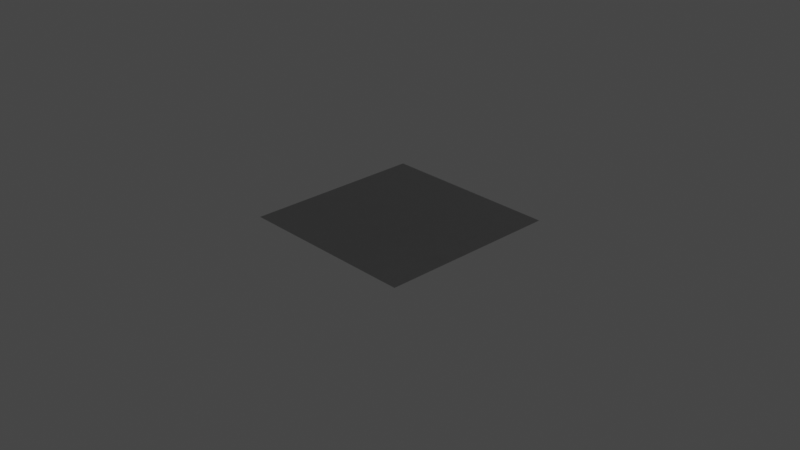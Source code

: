 # Source: steel_pure.blend  (saved by Blender 3.6.13; exported with 4.5.12 LTS)
import bpy
from mathutils import Matrix  # noqa: F401  (used for matrix-valued properties, if any)

bpy.ops.wm.read_factory_settings(use_empty=True)
scene = bpy.context.scene
scene.name = 'Scene'

# ---- collections
col_collection = bpy.data.collections.new('Collection'); scene.collection.children.link(col_collection)

# ---- materials (node trees are filled in below, after node groups)
mat_steel_pure = bpy.data.materials.new('steel_pure')
mat_steel_pure.alpha_threshold = 0.0
mat_steel_pure.use_transparent_shadow = False
mat_steel_pure.line_color = (0.0, 0.0, 0.0, 1.0)

# ---- node groups
ng_normal_bake = bpy.data.node_groups.new('normal_bake', 'ShaderNodeTree')
_s = ng_normal_bake.interface.new_socket(name='Vector', in_out='OUTPUT', socket_type='NodeSocketVector')
_s = ng_normal_bake.interface.new_socket(name='Color', in_out='INPUT', socket_type='NodeSocketVector')
_s.hide_value = True
_N = ng_normal_bake.nodes; _L = ng_normal_bake.links
n0 = _N.new('ShaderNodeVectorMath'); n0.name = 'Vector Math.001'; n0.location = (-4, -55)
n0.operation = 'DOT_PRODUCT'
n1 = _N.new('ShaderNodeVectorMath'); n1.name = 'Vector Math.005'; n1.location = (-264, -55)
n1.operation = 'CROSS_PRODUCT'
n2 = _N.new('ShaderNodeVectorMath'); n2.name = 'Vector Math.002'; n2.location = (-1, -219)
n2.operation = 'DOT_PRODUCT'
n3 = _N.new('NodeReroute'); n3.name = 'Reroute'; n3.location = (-85, 62)
n3.width = 16
n3.socket_idname = 'NodeSocketVector'
n4 = _N.new('ShaderNodeVectorMath'); n4.name = 'Vector Math'; n4.location = (2, 98)
n4.operation = 'DOT_PRODUCT'
n5 = _N.new('ShaderNodeCombineXYZ'); n5.name = 'Combine XYZ'; n5.location = (198, 2)
n6 = _N.new('ShaderNodeNewGeometry'); n6.name = 'Geometry'; n6.location = (-577, -273)
n7 = _N.new('ShaderNodeTangent'); n7.name = 'Tangent'; n7.location = (-579, 25)
n7.width = 232
n7.direction_type = 'UV_MAP'
n8 = _N.new('NodeGroupOutput'); n8.name = 'Group Output'; n8.location = (757, 49)
n9 = _N.new('NodeGroupInput'); n9.name = 'Group Input'; n9.location = (-552, 105)
n10 = _N.new('ShaderNodeVectorMath'); n10.name = 'Vector Math.004'; n10.location = (398, -39)
n10.hide = True
n10.inputs[1].default_value = (0.5, 0.5, 0.5)
n11 = _N.new('ShaderNodeVectorMath'); n11.name = 'Vector Math.003'; n11.location = (398, -4)
n11.hide = True
n11.operation = 'SCALE'
n11.inputs[3].default_value = 0.5
n12 = _N.new('ShaderNodeMath'); n12.name = 'sanctus_correct_normal_y'; n12.location = (0, 0)
n12.label = 'sanctus_correct_normal_y'
n12.operation = 'MULTIPLY'
n12.inputs[1].default_value = -1.0
_L.new(n4.outputs[1], n5.inputs[0])
_L.new(n2.outputs[1], n5.inputs[2])
_L.new(n3.outputs[0], n4.inputs[0])
_L.new(n3.outputs[0], n0.inputs[0])
_L.new(n3.outputs[0], n2.inputs[0])
_L.new(n7.outputs[0], n1.inputs[0])
_L.new(n6.outputs[1], n1.inputs[1])
_L.new(n7.outputs[0], n4.inputs[1])
_L.new(n1.outputs[0], n0.inputs[1])
_L.new(n6.outputs[1], n2.inputs[1])
_L.new(n9.outputs[0], n3.inputs[0])
_L.new(n5.outputs[0], n11.inputs[0])
_L.new(n10.outputs[0], n8.inputs[0])
_L.new(n11.outputs[0], n10.inputs[0])
_L.new(n0.outputs[1], n12.inputs[0])
_L.new(n12.outputs[0], n5.inputs[1])
n8.is_active_output = True
ng_clouds_01_002 = bpy.data.node_groups.new('Clouds 01.002', 'ShaderNodeTree')
_s = ng_clouds_01_002.interface.new_socket(name='Linear', in_out='OUTPUT', socket_type='NodeSocketFloat')
_s.min_value = 0.0
_s.max_value = 1.0
_s = ng_clouds_01_002.interface.new_socket(name='Constant', in_out='OUTPUT', socket_type='NodeSocketFloat')
_s.min_value = 0.0
_s.max_value = 0.0
_s = ng_clouds_01_002.interface.new_socket(name='Vector', in_out='INPUT', socket_type='NodeSocketVector')
_s.min_value = -1e+04
_s.max_value = 1e+04
_s.hide_value = True
_s = ng_clouds_01_002.interface.new_socket(name='Scale', in_out='INPUT', socket_type='NodeSocketFloat')
_s.default_value = 1.0
_s.min_value = -1e+04
_s.max_value = 1e+04
_s = ng_clouds_01_002.interface.new_socket(name='Mix 1', in_out='INPUT', socket_type='NodeSocketFloat')
_s.subtype = 'FACTOR'
_s.default_value = 0.7583
_s.min_value = 0.0
_s.max_value = 1.0
_s = ng_clouds_01_002.interface.new_socket(name='Mix 2', in_out='INPUT', socket_type='NodeSocketFloat')
_s.default_value = 1.0
_s.min_value = 0.0
_s.max_value = 1.0
_s = ng_clouds_01_002.interface.new_socket(name='Distortion', in_out='INPUT', socket_type='NodeSocketFloat')
_s.min_value = 0.0
_s.max_value = 1.0
_s = ng_clouds_01_002.interface.new_socket(name='Distortion', in_out='INPUT', socket_type='NodeSocketFloat')
_s.min_value = 0.0
_s.max_value = 1.0
_s = ng_clouds_01_002.interface.new_socket(name='Detail', in_out='INPUT', socket_type='NodeSocketFloat')
_s.default_value = 9.46
_s.min_value = 0.0
_s.max_value = 16.0
_s = ng_clouds_01_002.interface.new_socket(name='Detail', in_out='INPUT', socket_type='NodeSocketFloat')
_s.default_value = 0.9
_s.min_value = 0.0
_s.max_value = 16.0
_s = ng_clouds_01_002.interface.new_socket(name='Constant Seed', in_out='INPUT', socket_type='NodeSocketFloat')
_s.default_value = -9.5
_s.min_value = -1e+04
_s.max_value = 1e+04
_N = ng_clouds_01_002.nodes; _L = ng_clouds_01_002.links
n0 = _N.new('ShaderNodeVectorMath'); n0.name = 'Vector Math'; n0.location = (-470, 37)
n0.operation = 'SCALE'
n1 = _N.new('ShaderNodeMapRange'); n1.name = 'Map Range.001'; n1.location = (-472, -122)
n1.hide = True
n1.inputs[3].default_value = 0.78
n2 = _N.new('NodeGroupOutput'); n2.name = 'Group Output'; n2.location = (622, 28)
n3 = _N.new('ShaderNodeMapRange'); n3.name = 'Map Range.002'; n3.location = (-463, -179)
n3.hide = True
n3.inputs[3].default_value = 0.3
n3.inputs[4].default_value = 0.8
n4 = _N.new('ShaderNodeVectorMath'); n4.name = 'Vector Math.001'; n4.location = (-858, 207)
n4.operation = 'LENGTH'
n5 = _N.new('ShaderNodeMath'); n5.name = 'Math'; n5.location = (-688, 185)
n5.hide = True
n5.operation = 'GREATER_THAN'
n5.inputs[1].default_value = 0.0
n5.inputs[2].default_value = 0.0
n6 = _N.new('ShaderNodeMix'); n6.name = 'Mix'; n6.location = (-691, 150)
n6.data_type = 'RGBA'
n7 = _N.new('ShaderNodeTexNoise'); n7.name = 'Noise Texture.001'; n7.location = (-267, 52)
n7.inputs[2].default_value = 0.89
n8 = _N.new('ShaderNodeTexNoise'); n8.name = 'Noise Texture'; n8.location = (-103, -22)
n8.inputs[2].default_value = 3.39
n9 = _N.new('ShaderNodeTexVoronoi'); n9.name = 'Voronoi Texture'; n9.location = (62, 41)
n9.distance = 'CHEBYCHEV'
n9.inputs[2].default_value = 7.38
n9.inputs[7].default_value = 0.73
n10 = _N.new('ShaderNodeTexWhiteNoise'); n10.name = 'White Noise Texture'; n10.location = (251, -129)
n10.noise_dimensions = '4D'
n11 = _N.new('ShaderNodeMapRange'); n11.name = 'Map Range.003'; n11.location = (-463, -289)
n11.hide = True
n11.inputs[4].default_value = 0.2
n12 = _N.new('NodeGroupInput'); n12.name = 'Group Input'; n12.location = (-1150, -96)
n13 = _N.new('ShaderNodeUVMap'); n13.name = 'UV Map'; n13.location = (-1102, 45)
n14 = _N.new('ShaderNodeTexCoord'); n14.name = 'Texture Coordinate'; n14.location = (-1303, 177)
n15 = _N.new('ShaderNodeClamp'); n15.name = 'Clamp'; n15.location = (-267, -248)
n15.hide = True
n16 = _N.new('ShaderNodeClamp'); n16.name = 'Clamp.001'; n16.location = (-103, -322)
n16.hide = True
_L.new(n9.outputs[0], n2.inputs[0])
_L.new(n8.outputs[1], n9.inputs[0])
_L.new(n7.outputs[1], n8.inputs[0])
_L.new(n9.outputs[1], n10.inputs[0])
_L.new(n0.outputs[0], n7.inputs[0])
_L.new(n12.outputs[1], n0.inputs[3])
_L.new(n12.outputs[2], n1.inputs[0])
_L.new(n12.outputs[3], n3.inputs[0])
_L.new(n12.outputs[5], n8.inputs[8])
_L.new(n12.outputs[4], n11.inputs[0])
_L.new(n11.outputs[0], n7.inputs[8])
_L.new(n10.outputs[0], n2.inputs[1])
_L.new(n12.outputs[0], n4.inputs[0])
_L.new(n4.outputs[1], n5.inputs[0])
_L.new(n5.outputs[0], n6.inputs[0])
_L.new(n12.outputs[0], n6.inputs[7])
_L.new(n6.outputs[2], n0.inputs[0])
_L.new(n12.outputs[6], n7.inputs[3])
_L.new(n12.outputs[7], n8.inputs[3])
_L.new(n12.outputs[8], n10.inputs[1])
_L.new(n14.outputs[3], n6.inputs[6])
_L.new(n1.outputs[0], n15.inputs[0])
_L.new(n15.outputs[0], n7.inputs[4])
_L.new(n3.outputs[0], n16.inputs[0])
_L.new(n16.outputs[0], n8.inputs[4])
n2.is_active_output = True
ng_pure_metal = bpy.data.node_groups.new('Pure Metal', 'ShaderNodeTree')
_s = ng_pure_metal.interface.new_socket(name='BSDF', in_out='OUTPUT', socket_type='NodeSocketShader')
_s = ng_pure_metal.interface.new_socket(name='Color Bake', in_out='OUTPUT', socket_type='NodeSocketColor')
_s = ng_pure_metal.interface.new_socket(name='Metallic Bake', in_out='OUTPUT', socket_type='NodeSocketFloat')
_s.default_value = 1.0
_s = ng_pure_metal.interface.new_socket(name='Roughness Bake', in_out='OUTPUT', socket_type='NodeSocketFloat')
_s = ng_pure_metal.interface.new_socket(name='Normal Bake', in_out='OUTPUT', socket_type='NodeSocketVector')
_s.min_value = 0.0
_s.max_value = 0.0
_s = ng_pure_metal.interface.new_socket(name='--METAL--', in_out='INPUT', socket_type='NodeSocketFloat')
_s.hide_value = True
_s = ng_pure_metal.interface.new_socket(name='Color', in_out='INPUT', socket_type='NodeSocketColor')
_s.default_value = (1.0, 0.5658, 0.1562, 1.0)
_s = ng_pure_metal.interface.new_socket(name='Roughness', in_out='INPUT', socket_type='NodeSocketFloat')
_s.min_value = 0.0
_s.max_value = 1.0
_s = ng_pure_metal.interface.new_socket(name='--TEXTURE--', in_out='INPUT', socket_type='NodeSocketFloat')
_s.hide_value = True
_s = ng_pure_metal.interface.new_socket(name='Scale', in_out='INPUT', socket_type='NodeSocketFloat')
_s.default_value = 1.0
_s.min_value = -1e+04
_s.max_value = 1e+04
_s = ng_pure_metal.interface.new_socket(name='Seed', in_out='INPUT', socket_type='NodeSocketFloat')
_s.min_value = 0.0
_s.max_value = 1e+04
_s = ng_pure_metal.interface.new_socket(name='Bump', in_out='INPUT', socket_type='NodeSocketFloat')
_s.default_value = 1.0
_s.min_value = 0.0
_s.max_value = 1e+04
_s = ng_pure_metal.interface.new_socket(name='--OTHERS--', in_out='INPUT', socket_type='NodeSocketFloat')
_s.hide_value = True
_s = ng_pure_metal.interface.new_socket(name='Vector', in_out='INPUT', socket_type='NodeSocketVector')
_s.min_value = -1e+04
_s.max_value = 1e+04
_s.hide_value = True
_N = ng_pure_metal.nodes; _L = ng_pure_metal.links
n0 = _N.new('ShaderNodeBsdfPrincipled'); n0.name = 'Principled BSDF'; n0.location = (1216, 234)
n0.distribution = 'GGX'
n0.subsurface_method = 'BURLEY'
n0.inputs[3].default_value = 1.45
n0.inputs[27].default_value = (0.0, 0.0, 0.0, 1.0)
n0.inputs[28].default_value = 1.0
n1 = _N.new('NodeReroute'); n1.name = 'Reroute'; n1.location = (-397, 63)
n1.width = 16
n1.socket_idname = 'NodeSocketVector'
n2 = _N.new('ShaderNodeTexCoord'); n2.name = 'Texture Coordinate.001'; n2.location = (-585, 229)
n3 = _N.new('ShaderNodeVectorMath'); n3.name = 'Vector Math.001'; n3.location = (-801, 241)
n3.operation = 'LENGTH'
n4 = _N.new('ShaderNodeMath'); n4.name = 'Math.002'; n4.location = (-579, 387)
n4.operation = 'GREATER_THAN'
n4.inputs[1].default_value = 0.0
n5 = _N.new('ShaderNodeMix'); n5.name = 'Mix.002'; n5.location = (-414, 304)
n5.data_type = 'RGBA'
n6 = _N.new('NodeGroupInput'); n6.name = 'Group Input'; n6.location = (-925, -19)
n7 = _N.new('ShaderNodeValue'); n7.name = 'Value'; n7.location = (618, 223)
n7.outputs[0].default_value = 1.0
n8 = _N.new('NodeReroute'); n8.name = 'Reroute.001'; n8.location = (822, 117)
n8.width = 16
n9 = _N.new('NodeGroupOutput'); n9.name = 'Group Output'; n9.location = (1581, 220)
n10 = _N.new('ShaderNodeGroup'); n10.name = 'Group.001'; n10.location = (1396, -1)
n10.node_tree = ng_normal_bake
n11 = _N.new('ShaderNodeMath'); n11.name = 'Math'; n11.location = (387, -204)
n11.operation = 'MULTIPLY'
n11.inputs[1].default_value = 0.001
n12 = _N.new('ShaderNodeMath'); n12.name = 'Math.003'; n12.location = (620, -249)
n12.operation = 'MULTIPLY'
n13 = _N.new('ShaderNodeBump'); n13.name = 'Bump'; n13.location = (816, -323)
n13.inputs[2].default_value = 1.0
n14 = _N.new('ShaderNodeMath'); n14.name = 'Math.001'; n14.location = (163, -408)
n14.operation = 'DIVIDE'
n14.inputs[0].default_value = 1.0
n15 = _N.new('ShaderNodeGroup'); n15.name = 'Group'; n15.location = (180, 179)
n15.node_tree = ng_clouds_01_002
n15.inputs[1].default_value = 0.1
n15.inputs[2].default_value = 0.7583
n15.inputs[3].default_value = 0.64
n15.inputs[4].default_value = 0.63
n15.inputs[5].default_value = 0.21
n15.inputs[6].default_value = 10.56
n15.inputs[7].default_value = 1.6
n15.inputs[8].default_value = 3.2
n16 = _N.new('ShaderNodeMapRange'); n16.name = 'Map Range'; n16.location = (477, 134)
n16.hide = True
n16.inputs[3].default_value = 0.27
n16.inputs[4].default_value = 0.0
n17 = _N.new('NodeReroute'); n17.name = 'Reroute.002'; n17.location = (1108, -13)
n17.width = 16
n17.socket_idname = 'NodeSocketFloat'
n18 = _N.new('ShaderNodeMapRange'); n18.name = 'Map Range.001'; n18.location = (276, 47)
n18.inputs[4].default_value = 0.73
n19 = _N.new('ShaderNodeMath'); n19.name = 'Math.004'; n19.location = (843, 77)
n20 = _N.new('ShaderNodeVectorMath'); n20.name = 'Vector Math'; n20.location = (-260, 233)
n20.operation = 'SCALE'
n21 = _N.new('ShaderNodeVectorMath'); n21.name = 'Vector Math.002'; n21.location = (-40, 212)
n22 = _N.new('ShaderNodeCombineXYZ'); n22.name = 'Combine XYZ'; n22.location = (-254, 121)
_L.new(n0.outputs[0], n9.inputs[0])
_L.new(n17.outputs[0], n0.inputs[2])
_L.new(n15.outputs[0], n11.inputs[0])
_L.new(n13.outputs[0], n0.inputs[5])
_L.new(n3.outputs[1], n4.inputs[0])
_L.new(n4.outputs[0], n5.inputs[0])
_L.new(n2.outputs[3], n5.inputs[6])
_L.new(n1.outputs[0], n3.inputs[0])
_L.new(n1.outputs[0], n5.inputs[7])
_L.new(n5.outputs[2], n20.inputs[0])
_L.new(n11.outputs[0], n12.inputs[0])
_L.new(n6.outputs[8], n1.inputs[0])
_L.new(n6.outputs[4], n14.inputs[1])
_L.new(n14.outputs[0], n13.inputs[1])
_L.new(n8.outputs[0], n0.inputs[0])
_L.new(n21.outputs[0], n15.inputs[0])
_L.new(n6.outputs[4], n20.inputs[3])
_L.new(n12.outputs[0], n13.inputs[3])
_L.new(n6.outputs[6], n12.inputs[1])
_L.new(n6.outputs[1], n8.inputs[0])
_L.new(n8.outputs[0], n9.inputs[1])
_L.new(n7.outputs[0], n9.inputs[2])
_L.new(n17.outputs[0], n9.inputs[3])
_L.new(n7.outputs[0], n0.inputs[1])
_L.new(n10.outputs[0], n9.inputs[4])
_L.new(n13.outputs[0], n10.inputs[0])
_L.new(n15.outputs[1], n16.inputs[0])
_L.new(n16.outputs[0], n19.inputs[0])
_L.new(n19.outputs[0], n17.inputs[0])
_L.new(n18.outputs[0], n19.inputs[1])
_L.new(n6.outputs[2], n18.inputs[0])
_L.new(n20.outputs[0], n21.inputs[0])
_L.new(n22.outputs[0], n21.inputs[1])
_L.new(n6.outputs[5], n22.inputs[2])
n9.is_active_output = True

# ---- material node trees
mat_steel_pure.use_nodes = True; mat_steel_pure.node_tree.nodes.clear()
_N = mat_steel_pure.node_tree.nodes; _L = mat_steel_pure.node_tree.links
n0 = _N.new('ShaderNodeOutputMaterial'); n0.name = 'Material Output'; n0.location = (300, 300)
n1 = _N.new('ShaderNodeGroup'); n1.name = 'Group.001'; n1.location = (21, 283)
n1.width = 199
n1.node_tree = ng_pure_metal
n1.inputs[0].default_value = 0.0
n1.inputs[1].default_value = (0.4452, 0.4452, 0.4452, 1.0)
n1.inputs[2].default_value = 0.0
n1.inputs[3].default_value = 0.0
n1.inputs[4].default_value = 1.0
n1.inputs[5].default_value = 0.0
n1.inputs[6].default_value = 1.0
n1.inputs[7].default_value = 0.0
n1.inputs[8].default_value = (0.0, 0.0, 0.0)
_L.new(n1.outputs[0], n0.inputs[0])
n0.is_active_output = True

# ---- world
world_world = bpy.data.worlds.new('World'); scene.world = world_world
world_world.use_nodes = True; world_world.node_tree.nodes.clear()
_N = world_world.node_tree.nodes; _L = world_world.node_tree.links
n0 = _N.new('ShaderNodeOutputWorld'); n0.name = 'World Output'; n0.location = (300, 300)
n1 = _N.new('ShaderNodeBackground'); n1.name = 'Background'; n1.location = (10, 300)
n1.inputs[0].default_value = (0.05088, 0.05088, 0.05088, 1.0)
_L.new(n1.outputs[0], n0.inputs[0])
n0.is_active_output = True
world_world.color = (0.05088, 0.05088, 0.05088)
world_world.use_sun_shadow = False
world_world.sun_shadow_jitter_overblur = 0.0

# ---- cameras
cam_camera = bpy.data.cameras.new('Camera')
cam_camera.clip_end = 100.0
cam_camera.ortho_scale = 7.314

# ---- lights
light_light = bpy.data.lights.new('Light', 'POINT')
light_light.transmission_factor = 0.0
light_light.energy = 1000.0
light_light.shadow_soft_size = 0.1
light_light.shadow_maximum_resolution = 0.006
light_light.use_absolute_resolution = True

# ---- meshes
me_plane = bpy.data.meshes.new('Plane')
me_plane.from_pydata([(-1.0, -1.0, 0.0), (1.0, -1.0, 0.0), (-1.0, 1.0, 0.0), (1.0, 1.0, 0.0)], [], [(0, 1, 3, 2)])
_uv = me_plane.uv_layers.new(name='UVMap')
_uv.uv.foreach_set('vector', [0.0, 0.0, 1.0, 0.0, 1.0, 1.0, 0.0, 1.0])
me_plane.materials.append(mat_steel_pure)
me_plane.use_remesh_fix_poles = True
me_plane.use_remesh_preserve_attributes = False
me_plane.update()

# ---- objects
ob_light = bpy.data.objects.new('Light', light_light)
ob_camera = bpy.data.objects.new('Camera', cam_camera)
ob_plane = bpy.data.objects.new('Plane', me_plane)

# ---- transforms, parenting, visibility, modifiers, constraints
ob_light.location = (4.076, 1.005, 5.904)
ob_light.rotation_euler = (0.6503, 0.05522, 1.866)
ob_light.lock_rotations_4d = False
ob_light.empty_display_type = 'ARROWS'
ob_light.color = (0.0, 0.0, 0.0, 0.0)
ob_light.lineart.crease_threshold = 0.0
ob_camera.location = (7.359, -6.926, 4.958)
ob_camera.rotation_euler = (1.109, 0.0, 0.8149)
ob_camera.lock_rotations_4d = False
ob_camera.empty_display_type = 'ARROWS'
ob_camera.color = (0.0, 0.0, 0.0, 0.0)
ob_camera.display_type = 'WIRE'
ob_camera.lineart.crease_threshold = 0.0
ob_plane.location = (0.0, 0.0, 0.0)

# ---- collection membership
col_collection.objects.link(ob_light)
col_collection.objects.link(ob_camera)
col_collection.objects.link(ob_plane)

# ---- scene / render settings (as saved in the file)
scene.camera = ob_camera
scene.frame_start = 1; scene.frame_end = 250; scene.frame_set(1)
scene.render.engine = 'BLENDER_EEVEE_NEXT'
scene.cycles.use_denoising = False
scene.cycles.sampling_pattern = 'TABULATED_SOBOL'
scene.cycles.use_light_tree = False
scene.view_settings.view_transform = 'Filmic'
bpy.context.view_layer.update()
